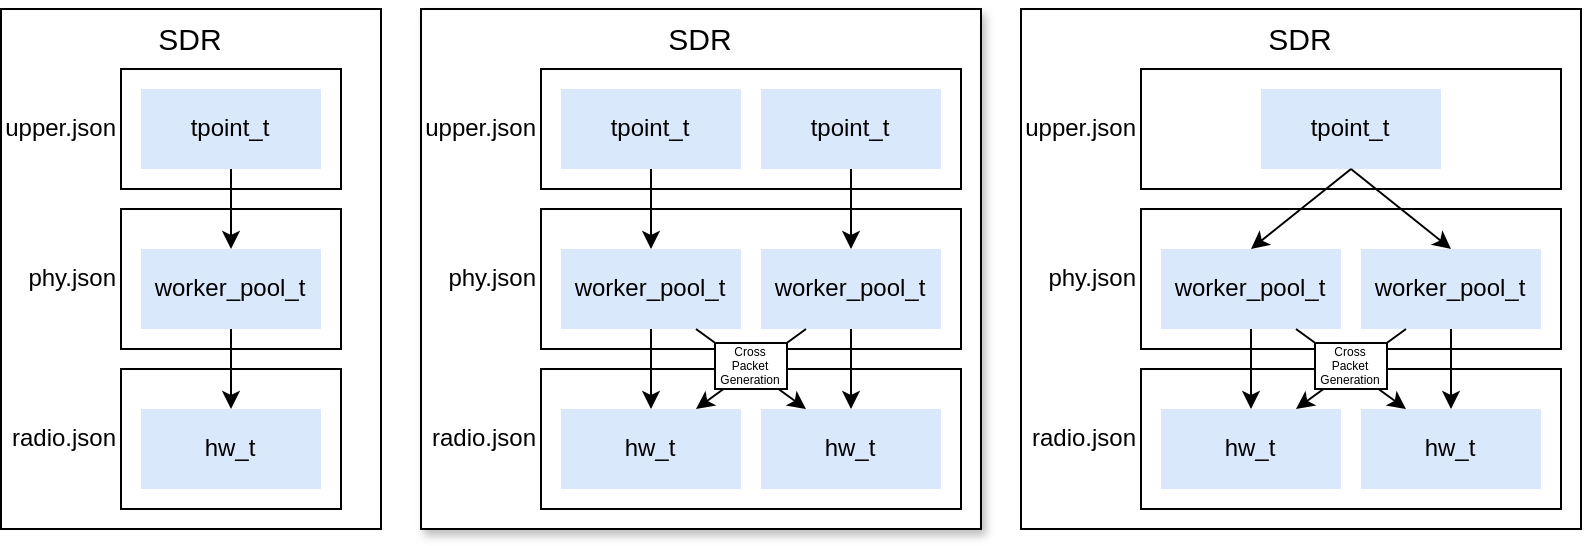

The diagram above was exported from draw.io. Its source (the exported page's mxGraphModel, read from the mxfile embedded in the PNG):
<mxGraphModel dx="790" dy="520" grid="1" gridSize="10" guides="0" tooltips="1" connect="1" arrows="1" fold="1" page="1" pageScale="1" pageWidth="827" pageHeight="583" math="0" shadow="0">
  <root>
    <mxCell id="0" />
    <mxCell id="1" parent="0" />
    <mxCell id="8TTzhzkPqiKwERcbz_GF-29" value="SDR" style="rounded=0;whiteSpace=wrap;html=1;fillColor=default;verticalAlign=top;fontSize=15;shadow=1;" parent="1" vertex="1">
      <mxGeometry x="230" y="10" width="280" height="260" as="geometry" />
    </mxCell>
    <mxCell id="8TTzhzkPqiKwERcbz_GF-19" value="SDR" style="rounded=0;whiteSpace=wrap;html=1;fillColor=default;verticalAlign=top;fontSize=15;" parent="1" vertex="1">
      <mxGeometry x="20" y="10" width="190" height="260" as="geometry" />
    </mxCell>
    <mxCell id="8TTzhzkPqiKwERcbz_GF-39" value="SDR" style="rounded=0;whiteSpace=wrap;html=1;fillColor=default;verticalAlign=top;fontSize=15;" parent="1" vertex="1">
      <mxGeometry x="530" y="10" width="280" height="260" as="geometry" />
    </mxCell>
    <mxCell id="8TTzhzkPqiKwERcbz_GF-28" value="upper.json" style="rounded=0;whiteSpace=wrap;html=1;fillColor=none;labelPosition=left;verticalLabelPosition=middle;align=right;verticalAlign=middle;" parent="1" vertex="1">
      <mxGeometry x="290" y="40" width="210" height="60" as="geometry" />
    </mxCell>
    <mxCell id="8TTzhzkPqiKwERcbz_GF-26" value="radio.json" style="rounded=0;whiteSpace=wrap;html=1;fillColor=none;labelPosition=left;verticalLabelPosition=middle;align=right;verticalAlign=middle;" parent="1" vertex="1">
      <mxGeometry x="290" y="190" width="210" height="70" as="geometry" />
    </mxCell>
    <mxCell id="8TTzhzkPqiKwERcbz_GF-27" value="phy.json" style="rounded=0;whiteSpace=wrap;html=1;fillColor=none;labelPosition=left;verticalLabelPosition=middle;align=right;verticalAlign=middle;" parent="1" vertex="1">
      <mxGeometry x="290" y="110" width="210" height="70" as="geometry" />
    </mxCell>
    <mxCell id="gou46OdMyQ_DH9dvmqBt-82" value="hw_t" style="rounded=0;whiteSpace=wrap;html=1;fillColor=#dae8fc;strokeColor=none;verticalAlign=middle;dashed=1;" parent="1" vertex="1">
      <mxGeometry x="90" y="210" width="90" height="40" as="geometry" />
    </mxCell>
    <mxCell id="8TTzhzkPqiKwERcbz_GF-3" value="worker_pool_t" style="rounded=0;whiteSpace=wrap;html=1;fillColor=#dae8fc;strokeColor=none;verticalAlign=middle;dashed=1;" parent="1" vertex="1">
      <mxGeometry x="90" y="130" width="90" height="40" as="geometry" />
    </mxCell>
    <mxCell id="8TTzhzkPqiKwERcbz_GF-4" value="tpoint_t" style="rounded=0;whiteSpace=wrap;html=1;fillColor=#dae8fc;strokeColor=none;verticalAlign=middle;dashed=1;" parent="1" vertex="1">
      <mxGeometry x="90" y="50" width="90" height="40" as="geometry" />
    </mxCell>
    <mxCell id="8TTzhzkPqiKwERcbz_GF-11" value="" style="endArrow=classic;html=1;rounded=0;exitX=0.5;exitY=1;exitDx=0;exitDy=0;entryX=0.5;entryY=0;entryDx=0;entryDy=0;" parent="1" source="8TTzhzkPqiKwERcbz_GF-4" target="8TTzhzkPqiKwERcbz_GF-3" edge="1">
      <mxGeometry width="50" height="50" relative="1" as="geometry">
        <mxPoint x="410" as="sourcePoint" />
        <mxPoint x="460" y="-50" as="targetPoint" />
      </mxGeometry>
    </mxCell>
    <mxCell id="8TTzhzkPqiKwERcbz_GF-12" value="" style="endArrow=classic;html=1;rounded=0;exitX=0.5;exitY=1;exitDx=0;exitDy=0;entryX=0.5;entryY=0;entryDx=0;entryDy=0;" parent="1" source="8TTzhzkPqiKwERcbz_GF-3" target="gou46OdMyQ_DH9dvmqBt-82" edge="1">
      <mxGeometry width="50" height="50" relative="1" as="geometry">
        <mxPoint x="150" y="160" as="sourcePoint" />
        <mxPoint x="150" y="200" as="targetPoint" />
      </mxGeometry>
    </mxCell>
    <mxCell id="8TTzhzkPqiKwERcbz_GF-14" value="radio.json" style="rounded=0;whiteSpace=wrap;html=1;fillColor=none;labelPosition=left;verticalLabelPosition=middle;align=right;verticalAlign=middle;" parent="1" vertex="1">
      <mxGeometry x="80" y="190" width="110" height="70" as="geometry" />
    </mxCell>
    <mxCell id="8TTzhzkPqiKwERcbz_GF-16" value="phy.json" style="rounded=0;whiteSpace=wrap;html=1;fillColor=none;labelPosition=left;verticalLabelPosition=middle;align=right;verticalAlign=middle;" parent="1" vertex="1">
      <mxGeometry x="80" y="110" width="110" height="70" as="geometry" />
    </mxCell>
    <mxCell id="8TTzhzkPqiKwERcbz_GF-17" value="upper.json" style="rounded=0;whiteSpace=wrap;html=1;fillColor=none;labelPosition=left;verticalLabelPosition=middle;align=right;verticalAlign=middle;" parent="1" vertex="1">
      <mxGeometry x="80" y="40" width="110" height="60" as="geometry" />
    </mxCell>
    <mxCell id="8TTzhzkPqiKwERcbz_GF-21" value="hw_t" style="rounded=0;whiteSpace=wrap;html=1;fillColor=#dae8fc;strokeColor=none;verticalAlign=middle;dashed=1;" parent="1" vertex="1">
      <mxGeometry x="300" y="210" width="90" height="40" as="geometry" />
    </mxCell>
    <mxCell id="8TTzhzkPqiKwERcbz_GF-22" value="worker_pool_t" style="rounded=0;whiteSpace=wrap;html=1;fillColor=#dae8fc;strokeColor=none;verticalAlign=middle;dashed=1;" parent="1" vertex="1">
      <mxGeometry x="300" y="130" width="90" height="40" as="geometry" />
    </mxCell>
    <mxCell id="8TTzhzkPqiKwERcbz_GF-23" value="tpoint_t" style="rounded=0;whiteSpace=wrap;html=1;fillColor=#dae8fc;strokeColor=none;verticalAlign=middle;dashed=1;" parent="1" vertex="1">
      <mxGeometry x="300" y="50" width="90" height="40" as="geometry" />
    </mxCell>
    <mxCell id="8TTzhzkPqiKwERcbz_GF-24" value="" style="endArrow=classic;html=1;rounded=0;exitX=0.5;exitY=1;exitDx=0;exitDy=0;entryX=0.5;entryY=0;entryDx=0;entryDy=0;" parent="1" source="8TTzhzkPqiKwERcbz_GF-23" target="8TTzhzkPqiKwERcbz_GF-22" edge="1">
      <mxGeometry width="50" height="50" relative="1" as="geometry">
        <mxPoint x="620" as="sourcePoint" />
        <mxPoint x="670" y="-50" as="targetPoint" />
      </mxGeometry>
    </mxCell>
    <mxCell id="8TTzhzkPqiKwERcbz_GF-25" value="" style="endArrow=classic;html=1;rounded=0;exitX=0.5;exitY=1;exitDx=0;exitDy=0;entryX=0.5;entryY=0;entryDx=0;entryDy=0;" parent="1" source="8TTzhzkPqiKwERcbz_GF-22" target="8TTzhzkPqiKwERcbz_GF-21" edge="1">
      <mxGeometry width="50" height="50" relative="1" as="geometry">
        <mxPoint x="360" y="160" as="sourcePoint" />
        <mxPoint x="360" y="200" as="targetPoint" />
      </mxGeometry>
    </mxCell>
    <mxCell id="8TTzhzkPqiKwERcbz_GF-31" value="hw_t" style="rounded=0;whiteSpace=wrap;html=1;fillColor=#dae8fc;strokeColor=none;verticalAlign=middle;dashed=1;" parent="1" vertex="1">
      <mxGeometry x="400" y="210" width="90" height="40" as="geometry" />
    </mxCell>
    <mxCell id="8TTzhzkPqiKwERcbz_GF-32" value="worker_pool_t" style="rounded=0;whiteSpace=wrap;html=1;fillColor=#dae8fc;strokeColor=none;verticalAlign=middle;dashed=1;" parent="1" vertex="1">
      <mxGeometry x="400" y="130" width="90" height="40" as="geometry" />
    </mxCell>
    <mxCell id="8TTzhzkPqiKwERcbz_GF-33" value="tpoint_t" style="rounded=0;whiteSpace=wrap;html=1;fillColor=#dae8fc;strokeColor=none;verticalAlign=middle;dashed=1;" parent="1" vertex="1">
      <mxGeometry x="400" y="50" width="90" height="40" as="geometry" />
    </mxCell>
    <mxCell id="8TTzhzkPqiKwERcbz_GF-34" value="" style="endArrow=classic;html=1;rounded=0;exitX=0.5;exitY=1;exitDx=0;exitDy=0;entryX=0.5;entryY=0;entryDx=0;entryDy=0;" parent="1" source="8TTzhzkPqiKwERcbz_GF-33" target="8TTzhzkPqiKwERcbz_GF-32" edge="1">
      <mxGeometry width="50" height="50" relative="1" as="geometry">
        <mxPoint x="720" as="sourcePoint" />
        <mxPoint x="770" y="-50" as="targetPoint" />
      </mxGeometry>
    </mxCell>
    <mxCell id="8TTzhzkPqiKwERcbz_GF-35" value="" style="endArrow=classic;html=1;rounded=0;exitX=0.5;exitY=1;exitDx=0;exitDy=0;entryX=0.5;entryY=0;entryDx=0;entryDy=0;" parent="1" source="8TTzhzkPqiKwERcbz_GF-32" target="8TTzhzkPqiKwERcbz_GF-31" edge="1">
      <mxGeometry width="50" height="50" relative="1" as="geometry">
        <mxPoint x="460" y="160" as="sourcePoint" />
        <mxPoint x="460" y="200" as="targetPoint" />
      </mxGeometry>
    </mxCell>
    <mxCell id="8TTzhzkPqiKwERcbz_GF-36" value="upper.json" style="rounded=0;whiteSpace=wrap;html=1;fillColor=none;labelPosition=left;verticalLabelPosition=middle;align=right;verticalAlign=middle;" parent="1" vertex="1">
      <mxGeometry x="590" y="40" width="210" height="60" as="geometry" />
    </mxCell>
    <mxCell id="8TTzhzkPqiKwERcbz_GF-37" value="radio.json" style="rounded=0;whiteSpace=wrap;html=1;fillColor=none;labelPosition=left;verticalLabelPosition=middle;align=right;verticalAlign=middle;" parent="1" vertex="1">
      <mxGeometry x="590" y="190" width="210" height="70" as="geometry" />
    </mxCell>
    <mxCell id="8TTzhzkPqiKwERcbz_GF-38" value="phy.json" style="rounded=0;whiteSpace=wrap;html=1;fillColor=none;labelPosition=left;verticalLabelPosition=middle;align=right;verticalAlign=middle;" parent="1" vertex="1">
      <mxGeometry x="590" y="110" width="210" height="70" as="geometry" />
    </mxCell>
    <mxCell id="8TTzhzkPqiKwERcbz_GF-40" value="hw_t" style="rounded=0;whiteSpace=wrap;html=1;fillColor=#dae8fc;strokeColor=none;verticalAlign=middle;dashed=1;" parent="1" vertex="1">
      <mxGeometry x="600" y="210" width="90" height="40" as="geometry" />
    </mxCell>
    <mxCell id="8TTzhzkPqiKwERcbz_GF-41" value="worker_pool_t" style="rounded=0;whiteSpace=wrap;html=1;fillColor=#dae8fc;strokeColor=none;verticalAlign=middle;dashed=1;" parent="1" vertex="1">
      <mxGeometry x="600" y="130" width="90" height="40" as="geometry" />
    </mxCell>
    <mxCell id="8TTzhzkPqiKwERcbz_GF-42" value="tpoint_t" style="rounded=0;whiteSpace=wrap;html=1;fillColor=#dae8fc;strokeColor=none;verticalAlign=middle;dashed=1;" parent="1" vertex="1">
      <mxGeometry x="650" y="50" width="90" height="40" as="geometry" />
    </mxCell>
    <mxCell id="8TTzhzkPqiKwERcbz_GF-43" value="" style="endArrow=classic;html=1;rounded=0;exitX=0.5;exitY=1;exitDx=0;exitDy=0;entryX=0.5;entryY=0;entryDx=0;entryDy=0;" parent="1" source="8TTzhzkPqiKwERcbz_GF-42" target="8TTzhzkPqiKwERcbz_GF-41" edge="1">
      <mxGeometry width="50" height="50" relative="1" as="geometry">
        <mxPoint x="920" as="sourcePoint" />
        <mxPoint x="970" y="-50" as="targetPoint" />
      </mxGeometry>
    </mxCell>
    <mxCell id="8TTzhzkPqiKwERcbz_GF-44" value="" style="endArrow=classic;html=1;rounded=0;exitX=0.5;exitY=1;exitDx=0;exitDy=0;entryX=0.5;entryY=0;entryDx=0;entryDy=0;" parent="1" source="8TTzhzkPqiKwERcbz_GF-41" target="8TTzhzkPqiKwERcbz_GF-40" edge="1">
      <mxGeometry width="50" height="50" relative="1" as="geometry">
        <mxPoint x="660" y="160" as="sourcePoint" />
        <mxPoint x="660" y="200" as="targetPoint" />
      </mxGeometry>
    </mxCell>
    <mxCell id="8TTzhzkPqiKwERcbz_GF-45" value="hw_t" style="rounded=0;whiteSpace=wrap;html=1;fillColor=#dae8fc;strokeColor=none;verticalAlign=middle;dashed=1;" parent="1" vertex="1">
      <mxGeometry x="700" y="210" width="90" height="40" as="geometry" />
    </mxCell>
    <mxCell id="8TTzhzkPqiKwERcbz_GF-46" value="worker_pool_t" style="rounded=0;whiteSpace=wrap;html=1;fillColor=#dae8fc;strokeColor=none;verticalAlign=middle;dashed=1;" parent="1" vertex="1">
      <mxGeometry x="700" y="130" width="90" height="40" as="geometry" />
    </mxCell>
    <mxCell id="8TTzhzkPqiKwERcbz_GF-49" value="" style="endArrow=classic;html=1;rounded=0;exitX=0.5;exitY=1;exitDx=0;exitDy=0;entryX=0.5;entryY=0;entryDx=0;entryDy=0;" parent="1" source="8TTzhzkPqiKwERcbz_GF-46" target="8TTzhzkPqiKwERcbz_GF-45" edge="1">
      <mxGeometry width="50" height="50" relative="1" as="geometry">
        <mxPoint x="760" y="160" as="sourcePoint" />
        <mxPoint x="760" y="200" as="targetPoint" />
      </mxGeometry>
    </mxCell>
    <mxCell id="8TTzhzkPqiKwERcbz_GF-48" value="" style="endArrow=classic;html=1;rounded=0;exitX=0.5;exitY=1;exitDx=0;exitDy=0;entryX=0.5;entryY=0;entryDx=0;entryDy=0;" parent="1" source="8TTzhzkPqiKwERcbz_GF-42" target="8TTzhzkPqiKwERcbz_GF-46" edge="1">
      <mxGeometry width="50" height="50" relative="1" as="geometry">
        <mxPoint x="745" y="90" as="sourcePoint" />
        <mxPoint x="1070" y="-50" as="targetPoint" />
      </mxGeometry>
    </mxCell>
    <mxCell id="pruwS3o6wtyLJLsQGU2_-1" value="" style="endArrow=classic;html=1;rounded=0;exitX=0.25;exitY=1;exitDx=0;exitDy=0;entryX=0.75;entryY=0;entryDx=0;entryDy=0;fillColor=#f8cecc;strokeColor=#000000;" edge="1" parent="1" source="8TTzhzkPqiKwERcbz_GF-32" target="8TTzhzkPqiKwERcbz_GF-21">
      <mxGeometry width="50" height="50" relative="1" as="geometry">
        <mxPoint x="455" y="180" as="sourcePoint" />
        <mxPoint x="455" y="220" as="targetPoint" />
      </mxGeometry>
    </mxCell>
    <mxCell id="pruwS3o6wtyLJLsQGU2_-2" value="" style="endArrow=classic;html=1;rounded=0;exitX=0.75;exitY=1;exitDx=0;exitDy=0;entryX=0.25;entryY=0;entryDx=0;entryDy=0;fillColor=#f8cecc;strokeColor=#000000;" edge="1" parent="1" source="8TTzhzkPqiKwERcbz_GF-22" target="8TTzhzkPqiKwERcbz_GF-31">
      <mxGeometry width="50" height="50" relative="1" as="geometry">
        <mxPoint x="455" y="180" as="sourcePoint" />
        <mxPoint x="355" y="220" as="targetPoint" />
      </mxGeometry>
    </mxCell>
    <mxCell id="pruwS3o6wtyLJLsQGU2_-3" value="" style="endArrow=classic;html=1;rounded=0;exitX=0.25;exitY=1;exitDx=0;exitDy=0;entryX=0.75;entryY=0;entryDx=0;entryDy=0;fillColor=#f8cecc;strokeColor=#000000;" edge="1" parent="1" source="8TTzhzkPqiKwERcbz_GF-46" target="8TTzhzkPqiKwERcbz_GF-40">
      <mxGeometry width="50" height="50" relative="1" as="geometry">
        <mxPoint x="750" y="190" as="sourcePoint" />
        <mxPoint x="650" y="230" as="targetPoint" />
      </mxGeometry>
    </mxCell>
    <mxCell id="pruwS3o6wtyLJLsQGU2_-4" value="" style="endArrow=classic;html=1;rounded=0;exitX=0.75;exitY=1;exitDx=0;exitDy=0;fillColor=#f8cecc;strokeColor=#000000;entryX=0.25;entryY=0;entryDx=0;entryDy=0;" edge="1" parent="1" source="8TTzhzkPqiKwERcbz_GF-41" target="8TTzhzkPqiKwERcbz_GF-45">
      <mxGeometry width="50" height="50" relative="1" as="geometry">
        <mxPoint x="475" y="200" as="sourcePoint" />
        <mxPoint x="660" y="210" as="targetPoint" />
      </mxGeometry>
    </mxCell>
    <mxCell id="pruwS3o6wtyLJLsQGU2_-5" value="Cross&lt;div&gt;Packet&lt;/div&gt;&lt;div&gt;Generation&lt;/div&gt;" style="text;html=1;align=center;verticalAlign=middle;whiteSpace=wrap;rounded=0;fontSize=6;fillColor=default;strokeColor=#000000;glass=0;shadow=0;" vertex="1" parent="1">
      <mxGeometry x="377" y="177" width="36" height="23" as="geometry" />
    </mxCell>
    <mxCell id="pruwS3o6wtyLJLsQGU2_-13" value="Cross&lt;div&gt;Packet&lt;/div&gt;&lt;div&gt;Generation&lt;/div&gt;" style="text;html=1;align=center;verticalAlign=middle;whiteSpace=wrap;rounded=0;fontSize=6;fillColor=default;strokeColor=#000000;glass=0;shadow=0;" vertex="1" parent="1">
      <mxGeometry x="677" y="177" width="36" height="23" as="geometry" />
    </mxCell>
  </root>
</mxGraphModel>